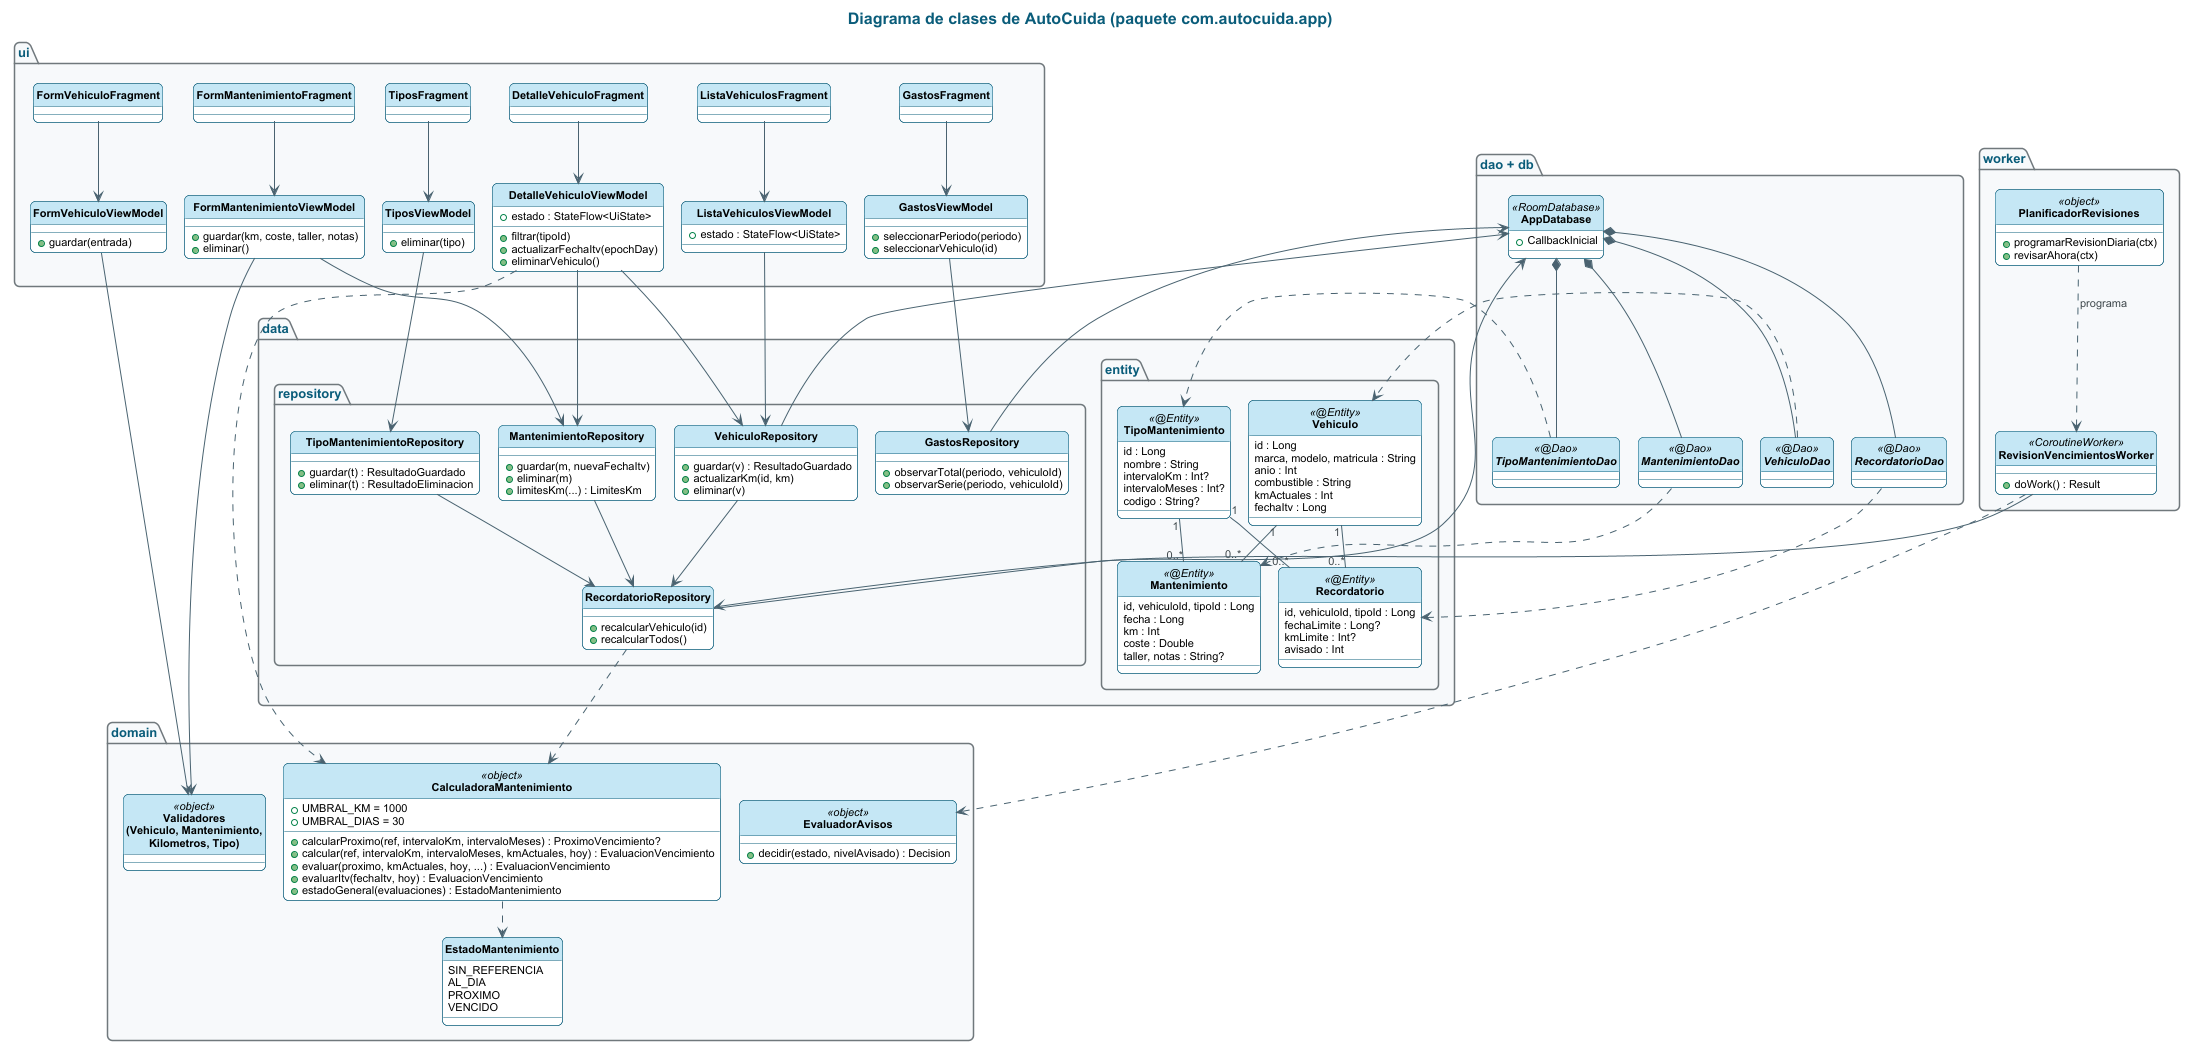

The diagram above was rendered by PlantUML. Its source (embedded in the PNG):
@startuml 03_clases
!include estilo.iuml
title Diagrama de clases de AutoCuida (paquete com.autocuida.app)
skinparam linetype ortho
skinparam ClassAttributeFontSize 11

package "ui" {
  class ListaVehiculosFragment
  class DetalleVehiculoFragment
  class FormVehiculoFragment
  class FormMantenimientoFragment
  class GastosFragment
  class TiposFragment
  class ListaVehiculosViewModel {
    + estado : StateFlow<UiState>
  }
  class DetalleVehiculoViewModel {
    + estado : StateFlow<UiState>
    + filtrar(tipoId)
    + actualizarFechaItv(epochDay)
    + eliminarVehiculo()
  }
  class FormVehiculoViewModel {
    + guardar(entrada)
  }
  class FormMantenimientoViewModel {
    + guardar(km, coste, taller, notas)
    + eliminar()
  }
  class GastosViewModel {
    + seleccionarPeriodo(periodo)
    + seleccionarVehiculo(id)
  }
  class TiposViewModel {
    + eliminar(tipo)
  }
}

package "domain" {
  class CalculadoraMantenimiento <<object>> {
    + UMBRAL_KM = 1000
    + UMBRAL_DIAS = 30
    + calcularProximo(ref, intervaloKm, intervaloMeses) : ProximoVencimiento?
    + calcular(ref, intervaloKm, intervaloMeses, kmActuales, hoy) : EvaluacionVencimiento
    + evaluar(proximo, kmActuales, hoy, ...) : EvaluacionVencimiento
    + evaluarItv(fechaItv, hoy) : EvaluacionVencimiento
    + estadoGeneral(evaluaciones) : EstadoMantenimiento
  }
  enum EstadoMantenimiento {
    SIN_REFERENCIA
    AL_DIA
    PROXIMO
    VENCIDO
  }
  class EvaluadorAvisos <<object>> {
    + decidir(estado, nivelAvisado) : Decision
  }
  class "Validadores\n(Vehiculo, Mantenimiento,\nKilometros, Tipo)" as Validadores <<object>>
}

package "data.repository" {
  class VehiculoRepository {
    + guardar(v) : ResultadoGuardado
    + actualizarKm(id, km)
    + eliminar(v)
  }
  class MantenimientoRepository {
    + guardar(m, nuevaFechaItv)
    + eliminar(m)
    + limitesKm(...) : LimitesKm
  }
  class TipoMantenimientoRepository {
    + guardar(t) : ResultadoGuardado
    + eliminar(t) : ResultadoEliminacion
  }
  class RecordatorioRepository {
    + recalcularVehiculo(id)
    + recalcularTodos()
  }
  class GastosRepository {
    + observarTotal(periodo, vehiculoId)
    + observarSerie(periodo, vehiculoId)
  }
}

package "dao + db" {
  class AppDatabase <<RoomDatabase>> {
    + CallbackInicial
  }
  interface VehiculoDao <<@Dao>>
  interface MantenimientoDao <<@Dao>>
  interface TipoMantenimientoDao <<@Dao>>
  interface RecordatorioDao <<@Dao>>
}

package "data.entity" {
  class Vehiculo <<@Entity>> {
    id : Long
    marca, modelo, matricula : String
    anio : Int
    combustible : String
    kmActuales : Int
    fechaItv : Long
  }
  class TipoMantenimiento <<@Entity>> {
    id : Long
    nombre : String
    intervaloKm : Int?
    intervaloMeses : Int?
    codigo : String?
  }
  class Mantenimiento <<@Entity>> {
    id, vehiculoId, tipoId : Long
    fecha : Long
    km : Int
    coste : Double
    taller, notas : String?
  }
  class Recordatorio <<@Entity>> {
    id, vehiculoId, tipoId : Long
    fechaLimite : Long?
    kmLimite : Int?
    avisado : Int
  }
}

package "worker" {
  class RevisionVencimientosWorker <<CoroutineWorker>> {
    + doWork() : Result
  }
  class PlanificadorRevisiones <<object>> {
    + programarRevisionDiaria(ctx)
    + revisarAhora(ctx)
  }
}

ListaVehiculosFragment --> ListaVehiculosViewModel
DetalleVehiculoFragment --> DetalleVehiculoViewModel
FormVehiculoFragment --> FormVehiculoViewModel
FormMantenimientoFragment --> FormMantenimientoViewModel
GastosFragment --> GastosViewModel
TiposFragment --> TiposViewModel

ListaVehiculosViewModel --> VehiculoRepository
DetalleVehiculoViewModel --> VehiculoRepository
DetalleVehiculoViewModel --> MantenimientoRepository
FormVehiculoViewModel --> Validadores
FormMantenimientoViewModel --> MantenimientoRepository
FormMantenimientoViewModel --> Validadores
GastosViewModel --> GastosRepository
TiposViewModel --> TipoMantenimientoRepository
DetalleVehiculoViewModel ..> CalculadoraMantenimiento

VehiculoRepository --> RecordatorioRepository
MantenimientoRepository --> RecordatorioRepository
TipoMantenimientoRepository --> RecordatorioRepository
RecordatorioRepository ..> CalculadoraMantenimiento
CalculadoraMantenimiento ..> EstadoMantenimiento

VehiculoRepository --> AppDatabase
RecordatorioRepository --> AppDatabase
GastosRepository --> AppDatabase
AppDatabase *-- VehiculoDao
AppDatabase *-- MantenimientoDao
AppDatabase *-- TipoMantenimientoDao
AppDatabase *-- RecordatorioDao

VehiculoDao ..> Vehiculo
MantenimientoDao ..> Mantenimiento
TipoMantenimientoDao ..> TipoMantenimiento
RecordatorioDao ..> Recordatorio
Vehiculo "1" -- "0..*" Mantenimiento
TipoMantenimiento "1" -- "0..*" Mantenimiento
Vehiculo "1" -- "0..*" Recordatorio
TipoMantenimiento "1" -- "0..*" Recordatorio

PlanificadorRevisiones ..> RevisionVencimientosWorker : programa
RevisionVencimientosWorker --> RecordatorioRepository
RevisionVencimientosWorker ..> EvaluadorAvisos
@enduml